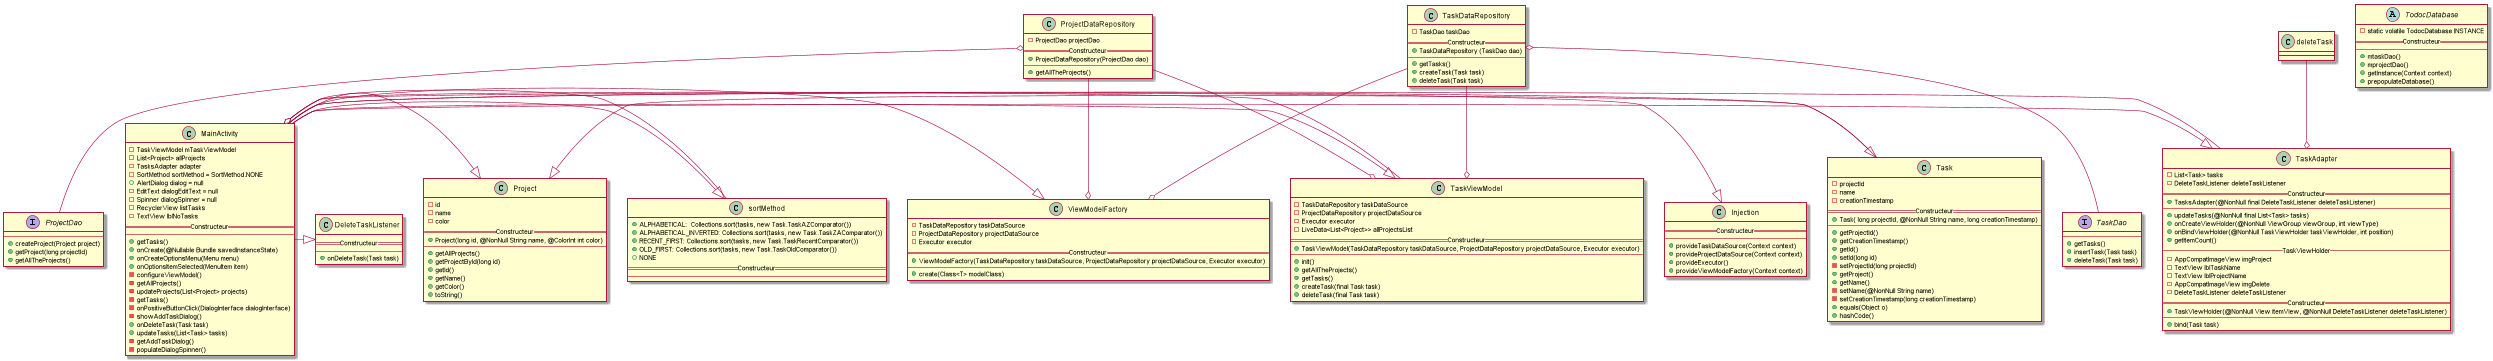

The diagram above was rendered by PlantUML. Its source (embedded in the PNG):
@startuml

Project <|- Task

MainActivity -|> Project
MainActivity -|> Task
MainActivity -|> DeleteTaskListener
MainActivity -|> Injection
MainActivity -|> TaskViewModel
MainActivity -|> TaskAdapter
MainActivity -|> sortMethod
MainActivity -|> ViewModelFactory

MainActivity o-- TaskAdapter
MainActivity o-- TaskViewModel
MainActivity o-- sortMethod

TaskDataRepository o-- TaskDao
TaskDataRepository --o TaskViewModel
TaskDataRepository --o ViewModelFactory

ProjectDataRepository o-- ProjectDao
ProjectDataRepository --o TaskViewModel
ProjectDataRepository --o ViewModelFactory

deleteTask --o TaskAdapter


interface ProjectDao {
---
+createProject(Project project)
+getProject(long projectId)
+getAllTheProjects()
}

interface TaskDao {
---
+getTasks()
+insertTask(Task task)
+deleteTask(Task task)
}

abstract class TodocDatabase{
-static volatile TodocDatabase INSTANCE
==Constructeur==
---
+mtaskDao()
+mprojectDao()
+getInstance(Context context)
+prepopulateDatabase()
}

class Injection {
==Constructeur==
---
+provideTaskDataSource(Context context)
+provideProjectDataSource(Context context)
+provideExecutor()
+provideViewModelFactory(Context context)
}

class ViewModelFactory {
-TaskDataRepository taskDataSource
-ProjectDataRepository projectDataSource
-Executor executor
==Constructeur==
+ViewModelFactory(TaskDataRepository taskDataSource, ProjectDataRepository projectDataSource, Executor executor)
---
+create(Class<T> modelClass)
}

class Task {
-projectId
-name
-creationTimestamp
==Constructeur==
+Task( long projectId, @NonNull String name, long creationTimestamp)
---
+getProjectId()
+getCreationTimestamp()
+getId()
+setId(long id)
-setProjectId(long projectId)
+getProject()
+getName()
-setName(@NonNull String name)
-setCreationTimestamp(long creationTimestamp)
+equals(Object o)
+hashCode()
}

class Project {
-id
-name
-color
==Constructeur==
+Project(long id, @NonNull String name, @ColorInt int color)
---
+getAllProjects()
+getProjectById(long id)
+getId()
+getName()
+getColor()
+toString()
}

class ProjectDataRepository {
-ProjectDao projectDao
==Constructeur==
+ProjectDataRepository(ProjectDao dao)
---
+getAllTheProjects()
}

class TaskDataRepository {
-TaskDao taskDao
==Constructeur==
+TaskDataRepository (TaskDao dao)
---
+getTasks()
+createTask(Task task)
+deleteTask(Task task)
}

class MainActivity {
-TaskViewModel mTaskViewModel
-List<Project> allProjects
-TasksAdapter adapter
-SortMethod sortMethod = SortMethod.NONE
+AlertDialog dialog = null
-EditText dialogEditText = null
-Spinner dialogSpinner = null
-RecyclerView listTasks
-TextView lblNoTasks
==Constructeur==
---
+getTasks()
+ onCreate(@Nullable Bundle savedInstanceState)
+onCreateOptionsMenu(Menu menu)
+onOptionsItemSelected(MenuItem item)
-configureViewModel()
-getAllProjects()
-updateProjects(List<Project> projects)
-getTasks()
-onPositiveButtonClick(DialogInterface dialogInterface)
-showAddTaskDialog()
+onDeleteTask(Task task)
+updateTasks(List<Task> tasks)
-getAddTaskDialog()
-populateDialogSpinner()
}

class TaskAdapter {
-List<Task> tasks
-DeleteTaskListener deleteTaskListener
==Constructeur==
+TasksAdapter(@NonNull final DeleteTaskListener deleteTaskListener)
---
+ updateTasks(@NonNull final List<Task> tasks)
+onCreateViewHolder(@NonNull ViewGroup viewGroup, int viewType)
+onBindViewHolder(@NonNull TaskViewHolder taskViewHolder, int position)
+getItemCount()
--TaskViewHolder--
-AppCompatImageView imgProject
-TextView lblTaskName
-TextView lblProjectName
-AppCompatImageView imgDelete
-DeleteTaskListener deleteTaskListener
==Constructeur==
+TaskViewHolder(@NonNull View itemView, @NonNull DeleteTaskListener deleteTaskListener)
---
+bind(Task task)
}


class TaskViewModel {
-TaskDataRepository taskDataSource
-ProjectDataRepository projectDataSource
-Executor executor
-LiveData<List<Project>> allProjectsList
==Constructeur==
+TaskViewModel(TaskDataRepository taskDataSource, ProjectDataRepository projectDataSource, Executor executor)
---
+init()
+getAllTheProjects()
+getTasks()
+createTask(final Task task)
+deleteTask(final Task task)
}

class sortMethod {
+ALPHABETICAL:  Collections.sort(tasks, new Task.TaskAZComparator())
+ALPHABETICAL_INVERTED: Collections.sort(tasks, new Task.TaskZAComparator())
+RECENT_FIRST: Collections.sort(tasks, new Task.TaskRecentComparator())
+OLD_FIRST: Collections.sort(tasks, new Task.TaskOldComparator())
+NONE
==Constructeur==
---
}

class DeleteTaskListener {
==Constructeur==
---
+onDeleteTask(Task task)
}

@enduml